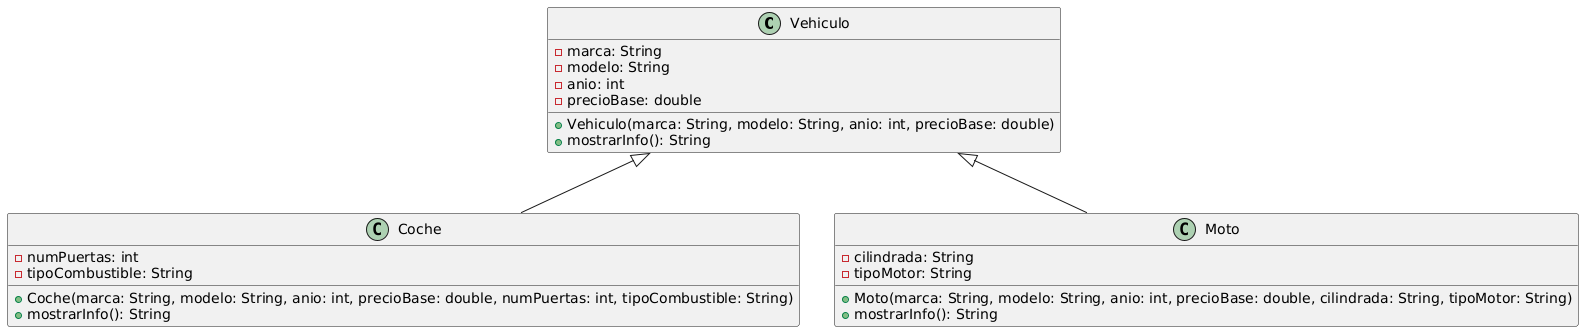

The diagram above was rendered by PlantUML. Its source (embedded in the PNG):
@startuml
class Vehiculo {
    -marca: String
    -modelo: String
    -anio: int
    -precioBase: double
    +Vehiculo(marca: String, modelo: String, anio: int, precioBase: double)
    +mostrarInfo(): String
}

class Coche {
    -numPuertas: int
    -tipoCombustible: String
    +Coche(marca: String, modelo: String, anio: int, precioBase: double, numPuertas: int, tipoCombustible: String)
    +mostrarInfo(): String
}

class Moto {
    -cilindrada: String
    -tipoMotor: String
    +Moto(marca: String, modelo: String, anio: int, precioBase: double, cilindrada: String, tipoMotor: String)
    +mostrarInfo(): String
}

Vehiculo <|-- Coche
Vehiculo <|-- Moto
@enduml